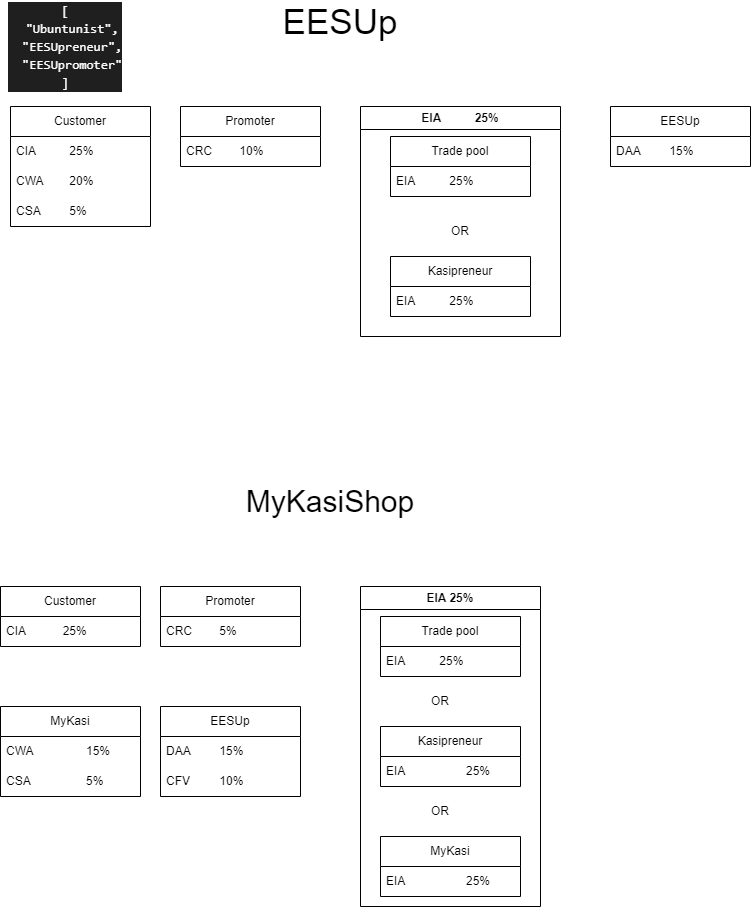

The diagram above was exported from draw.io. Its source (the exported page's mxGraphModel, read from the mxfile embedded in the PNG):
<mxGraphModel dx="1434" dy="738" grid="1" gridSize="10" guides="1" tooltips="1" connect="1" arrows="1" fold="1" page="1" pageScale="1" pageWidth="827" pageHeight="1169" math="0" shadow="0">
  <root>
    <mxCell id="0" />
    <mxCell id="1" parent="0" />
    <mxCell id="MGzlYsQZsUhV40j29Or2-1" value="Customer" style="swimlane;fontStyle=0;childLayout=stackLayout;horizontal=1;startSize=30;horizontalStack=0;resizeParent=1;resizeParentMax=0;resizeLast=0;collapsible=1;marginBottom=0;whiteSpace=wrap;html=1;" vertex="1" parent="1">
      <mxGeometry x="30" y="130" width="140" height="120" as="geometry" />
    </mxCell>
    <mxCell id="MGzlYsQZsUhV40j29Or2-2" value="CIA&lt;span style=&quot;white-space: pre;&quot;&gt;&#09;&lt;/span&gt;&lt;span style=&quot;white-space: pre;&quot;&gt;&#09;&lt;/span&gt;25%" style="text;strokeColor=none;fillColor=none;align=left;verticalAlign=middle;spacingLeft=4;spacingRight=4;overflow=hidden;points=[[0,0.5],[1,0.5]];portConstraint=eastwest;rotatable=0;whiteSpace=wrap;html=1;" vertex="1" parent="MGzlYsQZsUhV40j29Or2-1">
      <mxGeometry y="30" width="140" height="30" as="geometry" />
    </mxCell>
    <mxCell id="MGzlYsQZsUhV40j29Or2-3" value="CWA&lt;span style=&quot;white-space: pre;&quot;&gt;&#09;&lt;/span&gt;20%" style="text;strokeColor=none;fillColor=none;align=left;verticalAlign=middle;spacingLeft=4;spacingRight=4;overflow=hidden;points=[[0,0.5],[1,0.5]];portConstraint=eastwest;rotatable=0;whiteSpace=wrap;html=1;" vertex="1" parent="MGzlYsQZsUhV40j29Or2-1">
      <mxGeometry y="60" width="140" height="30" as="geometry" />
    </mxCell>
    <mxCell id="MGzlYsQZsUhV40j29Or2-52" value="CSA&lt;span style=&quot;white-space: pre;&quot;&gt;&#09;&lt;/span&gt;&lt;span style=&quot;white-space: pre;&quot;&gt;&#09;&lt;/span&gt;5%" style="text;strokeColor=none;fillColor=none;align=left;verticalAlign=middle;spacingLeft=4;spacingRight=4;overflow=hidden;points=[[0,0.5],[1,0.5]];portConstraint=eastwest;rotatable=0;whiteSpace=wrap;html=1;" vertex="1" parent="MGzlYsQZsUhV40j29Or2-1">
      <mxGeometry y="90" width="140" height="30" as="geometry" />
    </mxCell>
    <mxCell id="MGzlYsQZsUhV40j29Or2-5" value="Promoter" style="swimlane;fontStyle=0;childLayout=stackLayout;horizontal=1;startSize=30;horizontalStack=0;resizeParent=1;resizeParentMax=0;resizeLast=0;collapsible=1;marginBottom=0;whiteSpace=wrap;html=1;" vertex="1" parent="1">
      <mxGeometry x="200" y="130" width="140" height="60" as="geometry" />
    </mxCell>
    <mxCell id="MGzlYsQZsUhV40j29Or2-6" value="CRC&amp;nbsp;&lt;span style=&quot;white-space: pre;&quot;&gt;&#09;&lt;/span&gt;10%" style="text;strokeColor=none;fillColor=none;align=left;verticalAlign=middle;spacingLeft=4;spacingRight=4;overflow=hidden;points=[[0,0.5],[1,0.5]];portConstraint=eastwest;rotatable=0;whiteSpace=wrap;html=1;" vertex="1" parent="MGzlYsQZsUhV40j29Or2-5">
      <mxGeometry y="30" width="140" height="30" as="geometry" />
    </mxCell>
    <mxCell id="MGzlYsQZsUhV40j29Or2-17" value="EESUp" style="swimlane;fontStyle=0;childLayout=stackLayout;horizontal=1;startSize=30;horizontalStack=0;resizeParent=1;resizeParentMax=0;resizeLast=0;collapsible=1;marginBottom=0;whiteSpace=wrap;html=1;" vertex="1" parent="1">
      <mxGeometry x="630" y="130" width="140" height="60" as="geometry" />
    </mxCell>
    <mxCell id="MGzlYsQZsUhV40j29Or2-18" value="DAA&lt;span style=&quot;white-space: pre;&quot;&gt;&#09;&lt;/span&gt;&lt;span style=&quot;white-space: pre;&quot;&gt;&#09;&lt;/span&gt;15%" style="text;strokeColor=none;fillColor=none;align=left;verticalAlign=middle;spacingLeft=4;spacingRight=4;overflow=hidden;points=[[0,0.5],[1,0.5]];portConstraint=eastwest;rotatable=0;whiteSpace=wrap;html=1;" vertex="1" parent="MGzlYsQZsUhV40j29Or2-17">
      <mxGeometry y="30" width="140" height="30" as="geometry" />
    </mxCell>
    <mxCell id="MGzlYsQZsUhV40j29Or2-25" value="EESUp" style="text;html=1;align=center;verticalAlign=middle;whiteSpace=wrap;rounded=0;fontSize=35;" vertex="1" parent="1">
      <mxGeometry x="330" y="30" width="60" height="30" as="geometry" />
    </mxCell>
    <mxCell id="MGzlYsQZsUhV40j29Or2-27" value="Customer" style="swimlane;fontStyle=0;childLayout=stackLayout;horizontal=1;startSize=30;horizontalStack=0;resizeParent=1;resizeParentMax=0;resizeLast=0;collapsible=1;marginBottom=0;whiteSpace=wrap;html=1;" vertex="1" parent="1">
      <mxGeometry x="20" y="610" width="140" height="60" as="geometry" />
    </mxCell>
    <mxCell id="MGzlYsQZsUhV40j29Or2-28" value="CIA&lt;span style=&quot;white-space: pre;&quot;&gt;&#09;&lt;/span&gt;&lt;span style=&quot;white-space: pre;&quot;&gt;&#09;&lt;/span&gt;&amp;nbsp;25%" style="text;strokeColor=none;fillColor=none;align=left;verticalAlign=middle;spacingLeft=4;spacingRight=4;overflow=hidden;points=[[0,0.5],[1,0.5]];portConstraint=eastwest;rotatable=0;whiteSpace=wrap;html=1;" vertex="1" parent="MGzlYsQZsUhV40j29Or2-27">
      <mxGeometry y="30" width="140" height="30" as="geometry" />
    </mxCell>
    <mxCell id="MGzlYsQZsUhV40j29Or2-31" value="Promoter" style="swimlane;fontStyle=0;childLayout=stackLayout;horizontal=1;startSize=30;horizontalStack=0;resizeParent=1;resizeParentMax=0;resizeLast=0;collapsible=1;marginBottom=0;whiteSpace=wrap;html=1;" vertex="1" parent="1">
      <mxGeometry x="180" y="610" width="140" height="60" as="geometry" />
    </mxCell>
    <mxCell id="MGzlYsQZsUhV40j29Or2-32" value="CRC&lt;span style=&quot;white-space: pre;&quot;&gt;&#09;&lt;/span&gt;5%" style="text;strokeColor=none;fillColor=none;align=left;verticalAlign=middle;spacingLeft=4;spacingRight=4;overflow=hidden;points=[[0,0.5],[1,0.5]];portConstraint=eastwest;rotatable=0;whiteSpace=wrap;html=1;" vertex="1" parent="MGzlYsQZsUhV40j29Or2-31">
      <mxGeometry y="30" width="140" height="30" as="geometry" />
    </mxCell>
    <mxCell id="MGzlYsQZsUhV40j29Or2-39" value="MyKasi" style="swimlane;fontStyle=0;childLayout=stackLayout;horizontal=1;startSize=30;horizontalStack=0;resizeParent=1;resizeParentMax=0;resizeLast=0;collapsible=1;marginBottom=0;whiteSpace=wrap;html=1;" vertex="1" parent="1">
      <mxGeometry x="20" y="730" width="140" height="90" as="geometry" />
    </mxCell>
    <mxCell id="MGzlYsQZsUhV40j29Or2-40" value="CWA&lt;span style=&quot;white-space: pre;&quot;&gt;&#09;&lt;/span&gt;&lt;span style=&quot;white-space: pre;&quot;&gt;&#09;&lt;/span&gt;15%" style="text;strokeColor=none;fillColor=none;align=left;verticalAlign=middle;spacingLeft=4;spacingRight=4;overflow=hidden;points=[[0,0.5],[1,0.5]];portConstraint=eastwest;rotatable=0;whiteSpace=wrap;html=1;" vertex="1" parent="MGzlYsQZsUhV40j29Or2-39">
      <mxGeometry y="30" width="140" height="30" as="geometry" />
    </mxCell>
    <mxCell id="MGzlYsQZsUhV40j29Or2-41" value="CSA&lt;span style=&quot;white-space: pre;&quot;&gt;&#09;&lt;/span&gt;&lt;span style=&quot;white-space: pre;&quot;&gt;&#09;&lt;/span&gt;&lt;span style=&quot;white-space: pre;&quot;&gt;&#09;&lt;/span&gt;5%" style="text;strokeColor=none;fillColor=none;align=left;verticalAlign=middle;spacingLeft=4;spacingRight=4;overflow=hidden;points=[[0,0.5],[1,0.5]];portConstraint=eastwest;rotatable=0;whiteSpace=wrap;html=1;" vertex="1" parent="MGzlYsQZsUhV40j29Or2-39">
      <mxGeometry y="60" width="140" height="30" as="geometry" />
    </mxCell>
    <mxCell id="MGzlYsQZsUhV40j29Or2-43" value="EESUp" style="swimlane;fontStyle=0;childLayout=stackLayout;horizontal=1;startSize=30;horizontalStack=0;resizeParent=1;resizeParentMax=0;resizeLast=0;collapsible=1;marginBottom=0;whiteSpace=wrap;html=1;" vertex="1" parent="1">
      <mxGeometry x="180" y="730" width="140" height="90" as="geometry" />
    </mxCell>
    <mxCell id="MGzlYsQZsUhV40j29Or2-44" value="DAA&lt;span style=&quot;white-space: pre;&quot;&gt;&#09;&lt;/span&gt;&lt;span style=&quot;white-space: pre;&quot;&gt;&#09;&lt;/span&gt;15%" style="text;strokeColor=none;fillColor=none;align=left;verticalAlign=middle;spacingLeft=4;spacingRight=4;overflow=hidden;points=[[0,0.5],[1,0.5]];portConstraint=eastwest;rotatable=0;whiteSpace=wrap;html=1;" vertex="1" parent="MGzlYsQZsUhV40j29Or2-43">
      <mxGeometry y="30" width="140" height="30" as="geometry" />
    </mxCell>
    <mxCell id="MGzlYsQZsUhV40j29Or2-66" value="CFV&amp;nbsp;&lt;span style=&quot;white-space: pre;&quot;&gt;&#09;&lt;/span&gt;10%" style="text;strokeColor=none;fillColor=none;align=left;verticalAlign=middle;spacingLeft=4;spacingRight=4;overflow=hidden;points=[[0,0.5],[1,0.5]];portConstraint=eastwest;rotatable=0;whiteSpace=wrap;html=1;" vertex="1" parent="MGzlYsQZsUhV40j29Or2-43">
      <mxGeometry y="60" width="140" height="30" as="geometry" />
    </mxCell>
    <mxCell id="MGzlYsQZsUhV40j29Or2-51" value="MyKasiShop" style="text;html=1;align=center;verticalAlign=middle;whiteSpace=wrap;rounded=0;fontSize=30;" vertex="1" parent="1">
      <mxGeometry x="320" y="510" width="60" height="30" as="geometry" />
    </mxCell>
    <mxCell id="MGzlYsQZsUhV40j29Or2-53" value="&lt;div style=&quot;background-color: rgb(31, 31, 31); font-family: Consolas, &amp;quot;Courier New&amp;quot;, monospace; font-size: 13px; line-height: 18px; white-space: pre;&quot;&gt;&lt;div&gt;&lt;span style=&quot;&quot;&gt;[&lt;/span&gt;&lt;/div&gt;&lt;div&gt;&amp;nbsp; &lt;span style=&quot;&quot;&gt;&quot;Ubuntunist&quot;&lt;/span&gt;&lt;span style=&quot;&quot;&gt;,&lt;/span&gt;&lt;/div&gt;&lt;div&gt;&amp;nbsp; &lt;span style=&quot;&quot;&gt;&quot;EESUpreneur&quot;&lt;/span&gt;&lt;span style=&quot;&quot;&gt;,&lt;/span&gt;&lt;/div&gt;&lt;div&gt;&amp;nbsp; &lt;span style=&quot;&quot;&gt;&quot;EESUpromoter&quot;&lt;/span&gt;&lt;/div&gt;&lt;div&gt;&lt;span style=&quot;&quot;&gt;]&lt;/span&gt;&lt;/div&gt;&lt;/div&gt;" style="text;html=1;align=center;verticalAlign=middle;whiteSpace=wrap;rounded=0;fontColor=#FFFFFF;" vertex="1" parent="1">
      <mxGeometry x="40" y="60" width="90" height="20" as="geometry" />
    </mxCell>
    <mxCell id="MGzlYsQZsUhV40j29Or2-59" value="EIA &lt;span style=&quot;white-space: pre;&quot;&gt;&#09;&lt;/span&gt;&lt;span style=&quot;white-space: pre;&quot;&gt;&#09;&lt;/span&gt;25%" style="swimlane;whiteSpace=wrap;html=1;" vertex="1" parent="1">
      <mxGeometry x="380" y="130" width="200" height="230" as="geometry" />
    </mxCell>
    <mxCell id="MGzlYsQZsUhV40j29Or2-21" value="Trade pool" style="swimlane;fontStyle=0;childLayout=stackLayout;horizontal=1;startSize=30;horizontalStack=0;resizeParent=1;resizeParentMax=0;resizeLast=0;collapsible=1;marginBottom=0;whiteSpace=wrap;html=1;" vertex="1" parent="MGzlYsQZsUhV40j29Or2-59">
      <mxGeometry x="30" y="30" width="140" height="60" as="geometry" />
    </mxCell>
    <mxCell id="MGzlYsQZsUhV40j29Or2-22" value="EIA&lt;span style=&quot;white-space: pre;&quot;&gt;&#09;&lt;/span&gt;&lt;span style=&quot;white-space: pre;&quot;&gt;&#09;&lt;/span&gt;25%" style="text;strokeColor=none;fillColor=none;align=left;verticalAlign=middle;spacingLeft=4;spacingRight=4;overflow=hidden;points=[[0,0.5],[1,0.5]];portConstraint=eastwest;rotatable=0;whiteSpace=wrap;html=1;" vertex="1" parent="MGzlYsQZsUhV40j29Or2-21">
      <mxGeometry y="30" width="140" height="30" as="geometry" />
    </mxCell>
    <mxCell id="MGzlYsQZsUhV40j29Or2-9" value="Kasipreneur" style="swimlane;fontStyle=0;childLayout=stackLayout;horizontal=1;startSize=30;horizontalStack=0;resizeParent=1;resizeParentMax=0;resizeLast=0;collapsible=1;marginBottom=0;whiteSpace=wrap;html=1;" vertex="1" parent="MGzlYsQZsUhV40j29Or2-59">
      <mxGeometry x="30" y="150" width="140" height="60" as="geometry" />
    </mxCell>
    <mxCell id="MGzlYsQZsUhV40j29Or2-10" value="EIA&lt;span style=&quot;white-space: pre;&quot;&gt;&#09;&lt;/span&gt;&lt;span style=&quot;white-space: pre;&quot;&gt;&#09;&lt;/span&gt;25%" style="text;strokeColor=none;fillColor=none;align=left;verticalAlign=middle;spacingLeft=4;spacingRight=4;overflow=hidden;points=[[0,0.5],[1,0.5]];portConstraint=eastwest;rotatable=0;whiteSpace=wrap;html=1;" vertex="1" parent="MGzlYsQZsUhV40j29Or2-9">
      <mxGeometry y="30" width="140" height="30" as="geometry" />
    </mxCell>
    <mxCell id="MGzlYsQZsUhV40j29Or2-56" value="OR" style="text;html=1;align=center;verticalAlign=middle;whiteSpace=wrap;rounded=0;" vertex="1" parent="MGzlYsQZsUhV40j29Or2-59">
      <mxGeometry x="70" y="110" width="60" height="30" as="geometry" />
    </mxCell>
    <mxCell id="MGzlYsQZsUhV40j29Or2-60" value="EIA 25%" style="swimlane;whiteSpace=wrap;html=1;" vertex="1" parent="1">
      <mxGeometry x="380" y="610" width="180" height="320" as="geometry" />
    </mxCell>
    <mxCell id="MGzlYsQZsUhV40j29Or2-47" value="Trade pool" style="swimlane;fontStyle=0;childLayout=stackLayout;horizontal=1;startSize=30;horizontalStack=0;resizeParent=1;resizeParentMax=0;resizeLast=0;collapsible=1;marginBottom=0;whiteSpace=wrap;html=1;" vertex="1" parent="MGzlYsQZsUhV40j29Or2-60">
      <mxGeometry x="20" y="30" width="140" height="60" as="geometry" />
    </mxCell>
    <mxCell id="MGzlYsQZsUhV40j29Or2-48" value="EIA&amp;nbsp;&lt;span style=&quot;white-space: pre;&quot;&gt;&#09;&lt;/span&gt;&lt;span style=&quot;white-space: pre;&quot;&gt;&#09;&lt;/span&gt;25%" style="text;strokeColor=none;fillColor=none;align=left;verticalAlign=middle;spacingLeft=4;spacingRight=4;overflow=hidden;points=[[0,0.5],[1,0.5]];portConstraint=eastwest;rotatable=0;whiteSpace=wrap;html=1;" vertex="1" parent="MGzlYsQZsUhV40j29Or2-47">
      <mxGeometry y="30" width="140" height="30" as="geometry" />
    </mxCell>
    <mxCell id="MGzlYsQZsUhV40j29Or2-61" value="OR" style="text;html=1;align=center;verticalAlign=middle;whiteSpace=wrap;rounded=0;" vertex="1" parent="MGzlYsQZsUhV40j29Or2-60">
      <mxGeometry x="50" y="100" width="60" height="30" as="geometry" />
    </mxCell>
    <mxCell id="MGzlYsQZsUhV40j29Or2-35" value="Kasipreneur" style="swimlane;fontStyle=0;childLayout=stackLayout;horizontal=1;startSize=30;horizontalStack=0;resizeParent=1;resizeParentMax=0;resizeLast=0;collapsible=1;marginBottom=0;whiteSpace=wrap;html=1;" vertex="1" parent="MGzlYsQZsUhV40j29Or2-60">
      <mxGeometry x="20" y="140" width="140" height="60" as="geometry" />
    </mxCell>
    <mxCell id="MGzlYsQZsUhV40j29Or2-36" value="EIA&lt;span style=&quot;white-space: pre;&quot;&gt;&#09;&lt;/span&gt;&lt;span style=&quot;white-space: pre;&quot;&gt;&#09;&lt;/span&gt;&lt;span style=&quot;white-space: pre;&quot;&gt;&#09;&lt;/span&gt;25%" style="text;strokeColor=none;fillColor=none;align=left;verticalAlign=middle;spacingLeft=4;spacingRight=4;overflow=hidden;points=[[0,0.5],[1,0.5]];portConstraint=eastwest;rotatable=0;whiteSpace=wrap;html=1;" vertex="1" parent="MGzlYsQZsUhV40j29Or2-35">
      <mxGeometry y="30" width="140" height="30" as="geometry" />
    </mxCell>
    <mxCell id="MGzlYsQZsUhV40j29Or2-65" value="OR" style="text;html=1;align=center;verticalAlign=middle;whiteSpace=wrap;rounded=0;" vertex="1" parent="MGzlYsQZsUhV40j29Or2-60">
      <mxGeometry x="50" y="210" width="60" height="30" as="geometry" />
    </mxCell>
    <mxCell id="MGzlYsQZsUhV40j29Or2-62" value="MyKasi" style="swimlane;fontStyle=0;childLayout=stackLayout;horizontal=1;startSize=30;horizontalStack=0;resizeParent=1;resizeParentMax=0;resizeLast=0;collapsible=1;marginBottom=0;whiteSpace=wrap;html=1;" vertex="1" parent="MGzlYsQZsUhV40j29Or2-60">
      <mxGeometry x="20" y="250" width="140" height="60" as="geometry" />
    </mxCell>
    <mxCell id="MGzlYsQZsUhV40j29Or2-63" value="EIA&lt;span style=&quot;white-space: pre;&quot;&gt;&#09;&lt;/span&gt;&lt;span style=&quot;white-space: pre;&quot;&gt;&#09;&lt;/span&gt;&lt;span style=&quot;white-space: pre;&quot;&gt;&#09;&lt;/span&gt;25%" style="text;strokeColor=none;fillColor=none;align=left;verticalAlign=middle;spacingLeft=4;spacingRight=4;overflow=hidden;points=[[0,0.5],[1,0.5]];portConstraint=eastwest;rotatable=0;whiteSpace=wrap;html=1;" vertex="1" parent="MGzlYsQZsUhV40j29Or2-62">
      <mxGeometry y="30" width="140" height="30" as="geometry" />
    </mxCell>
  </root>
</mxGraphModel>